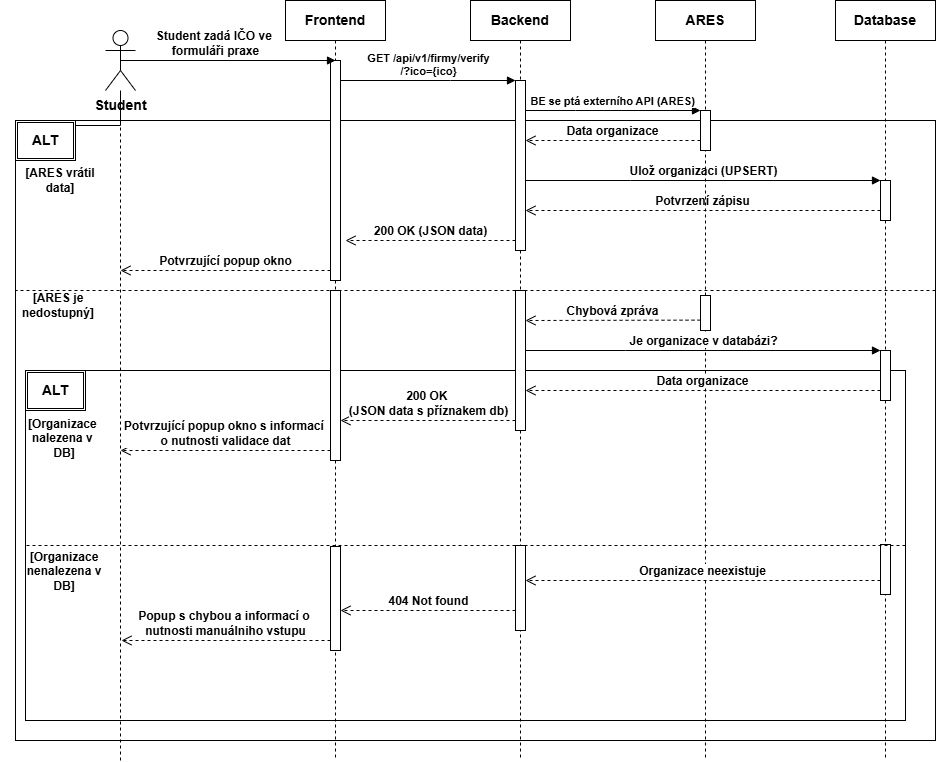

The diagram above was exported from draw.io. Its source (the exported page's mxGraphModel, read from the mxfile embedded in the PNG):
<mxGraphModel dx="2264" dy="777" grid="1" gridSize="10" guides="1" tooltips="1" connect="1" arrows="1" fold="1" page="1" pageScale="1" pageWidth="850" pageHeight="1100" math="0" shadow="0">
  <root>
    <mxCell id="0" />
    <mxCell id="1" parent="0" />
    <mxCell id="9_5otulYiwuxepPNt4ZC-17" parent="1" style="rounded=0;whiteSpace=wrap;html=1;" value="" vertex="1">
      <mxGeometry height="620" width="920" x="-80" y="200" as="geometry" />
    </mxCell>
    <mxCell id="9_5otulYiwuxepPNt4ZC-43" parent="1" style="rounded=0;whiteSpace=wrap;html=1;" value="" vertex="1">
      <mxGeometry height="350" width="880" x="-70" y="450" as="geometry" />
    </mxCell>
    <mxCell id="aM9ryv3xv72pqoxQDRHE-1" parent="1" style="shape=umlLifeline;perimeter=lifelinePerimeter;whiteSpace=wrap;html=1;container=0;dropTarget=0;collapsible=0;recursiveResize=0;outlineConnect=0;portConstraint=eastwest;newEdgeStyle={&quot;edgeStyle&quot;:&quot;elbowEdgeStyle&quot;,&quot;elbow&quot;:&quot;vertical&quot;,&quot;curved&quot;:0,&quot;rounded&quot;:0};fontSize=14;fontStyle=1" value="Frontend" vertex="1">
      <mxGeometry height="760" width="100" x="190" y="80" as="geometry" />
    </mxCell>
    <mxCell id="aM9ryv3xv72pqoxQDRHE-2" parent="aM9ryv3xv72pqoxQDRHE-1" style="html=1;points=[];perimeter=orthogonalPerimeter;outlineConnect=0;targetShapes=umlLifeline;portConstraint=eastwest;newEdgeStyle={&quot;edgeStyle&quot;:&quot;elbowEdgeStyle&quot;,&quot;elbow&quot;:&quot;vertical&quot;,&quot;curved&quot;:0,&quot;rounded&quot;:0};" value="" vertex="1">
      <mxGeometry height="220" width="10" x="45" y="60" as="geometry" />
    </mxCell>
    <mxCell id="9_5otulYiwuxepPNt4ZC-48" parent="aM9ryv3xv72pqoxQDRHE-1" style="html=1;points=[];perimeter=orthogonalPerimeter;outlineConnect=0;targetShapes=umlLifeline;portConstraint=eastwest;newEdgeStyle={&quot;edgeStyle&quot;:&quot;elbowEdgeStyle&quot;,&quot;elbow&quot;:&quot;vertical&quot;,&quot;curved&quot;:0,&quot;rounded&quot;:0};" value="" vertex="1">
      <mxGeometry height="170" width="10" x="45" y="290" as="geometry" />
    </mxCell>
    <mxCell id="9_5otulYiwuxepPNt4ZC-53" parent="aM9ryv3xv72pqoxQDRHE-1" style="html=1;points=[];perimeter=orthogonalPerimeter;outlineConnect=0;targetShapes=umlLifeline;portConstraint=eastwest;newEdgeStyle={&quot;edgeStyle&quot;:&quot;elbowEdgeStyle&quot;,&quot;elbow&quot;:&quot;vertical&quot;,&quot;curved&quot;:0,&quot;rounded&quot;:0};" value="" vertex="1">
      <mxGeometry height="104" width="10" x="45" y="546" as="geometry" />
    </mxCell>
    <mxCell id="aM9ryv3xv72pqoxQDRHE-5" parent="1" style="shape=umlLifeline;perimeter=lifelinePerimeter;whiteSpace=wrap;html=1;container=0;dropTarget=0;collapsible=0;recursiveResize=0;outlineConnect=0;portConstraint=eastwest;newEdgeStyle={&quot;edgeStyle&quot;:&quot;elbowEdgeStyle&quot;,&quot;elbow&quot;:&quot;vertical&quot;,&quot;curved&quot;:0,&quot;rounded&quot;:0};fontSize=14;fontStyle=1" value="Backend" vertex="1">
      <mxGeometry height="760" width="100" x="375" y="80" as="geometry" />
    </mxCell>
    <mxCell id="aM9ryv3xv72pqoxQDRHE-6" parent="aM9ryv3xv72pqoxQDRHE-5" style="html=1;points=[];perimeter=orthogonalPerimeter;outlineConnect=0;targetShapes=umlLifeline;portConstraint=eastwest;newEdgeStyle={&quot;edgeStyle&quot;:&quot;elbowEdgeStyle&quot;,&quot;elbow&quot;:&quot;vertical&quot;,&quot;curved&quot;:0,&quot;rounded&quot;:0};" value="" vertex="1">
      <mxGeometry height="170" width="10" x="45" y="80" as="geometry" />
    </mxCell>
    <mxCell id="9_5otulYiwuxepPNt4ZC-38" parent="aM9ryv3xv72pqoxQDRHE-5" style="html=1;points=[];perimeter=orthogonalPerimeter;outlineConnect=0;targetShapes=umlLifeline;portConstraint=eastwest;newEdgeStyle={&quot;edgeStyle&quot;:&quot;elbowEdgeStyle&quot;,&quot;elbow&quot;:&quot;vertical&quot;,&quot;curved&quot;:0,&quot;rounded&quot;:0};" value="" vertex="1">
      <mxGeometry height="140" width="10" x="45" y="290" as="geometry" />
    </mxCell>
    <mxCell id="aM9ryv3xv72pqoxQDRHE-7" edge="1" parent="1" source="aM9ryv3xv72pqoxQDRHE-2" style="html=1;verticalAlign=bottom;endArrow=block;edgeStyle=elbowEdgeStyle;elbow=vertical;curved=0;rounded=0;endFill=1;fontSize=11;fontStyle=1" target="aM9ryv3xv72pqoxQDRHE-6" value="GET /api/v1/firmy/verify&lt;div&gt;/?ico={ico}&lt;/div&gt;">
      <mxGeometry relative="1" as="geometry">
        <Array as="points">
          <mxPoint x="355" y="160" />
        </Array>
        <mxPoint x="370" y="170" as="sourcePoint" />
      </mxGeometry>
    </mxCell>
    <mxCell id="aM9ryv3xv72pqoxQDRHE-8" edge="1" parent="1" source="aM9ryv3xv72pqoxQDRHE-6" style="html=1;verticalAlign=bottom;endArrow=open;dashed=1;endSize=8;edgeStyle=elbowEdgeStyle;elbow=vertical;curved=0;rounded=0;fontSize=12;fontStyle=1" value="200 OK (JSON data)">
      <mxGeometry relative="1" as="geometry">
        <Array as="points">
          <mxPoint x="360" y="320" />
        </Array>
        <mxPoint x="420" y="250" as="sourcePoint" />
        <mxPoint x="250" y="320" as="targetPoint" />
      </mxGeometry>
    </mxCell>
    <mxCell id="9_5otulYiwuxepPNt4ZC-2" parent="1" style="shape=umlLifeline;perimeter=lifelinePerimeter;whiteSpace=wrap;html=1;container=0;dropTarget=0;collapsible=0;recursiveResize=0;outlineConnect=0;portConstraint=eastwest;newEdgeStyle={&quot;edgeStyle&quot;:&quot;elbowEdgeStyle&quot;,&quot;elbow&quot;:&quot;vertical&quot;,&quot;curved&quot;:0,&quot;rounded&quot;:0};fontStyle=1;fontSize=14;" value="Database" vertex="1">
      <mxGeometry height="760" width="100" x="740" y="80" as="geometry" />
    </mxCell>
    <mxCell id="9_5otulYiwuxepPNt4ZC-3" parent="9_5otulYiwuxepPNt4ZC-2" style="html=1;points=[];perimeter=orthogonalPerimeter;outlineConnect=0;targetShapes=umlLifeline;portConstraint=eastwest;newEdgeStyle={&quot;edgeStyle&quot;:&quot;elbowEdgeStyle&quot;,&quot;elbow&quot;:&quot;vertical&quot;,&quot;curved&quot;:0,&quot;rounded&quot;:0};" value="" vertex="1">
      <mxGeometry height="40" width="10" x="45" y="180" as="geometry" />
    </mxCell>
    <mxCell id="9_5otulYiwuxepPNt4ZC-56" parent="9_5otulYiwuxepPNt4ZC-2" style="html=1;points=[];perimeter=orthogonalPerimeter;outlineConnect=0;targetShapes=umlLifeline;portConstraint=eastwest;newEdgeStyle={&quot;edgeStyle&quot;:&quot;elbowEdgeStyle&quot;,&quot;elbow&quot;:&quot;vertical&quot;,&quot;curved&quot;:0,&quot;rounded&quot;:0};" value="" vertex="1">
      <mxGeometry height="50" width="10" x="45" y="544" as="geometry" />
    </mxCell>
    <mxCell id="aM9ryv3xv72pqoxQDRHE-10" edge="1" parent="1" source="9_5otulYiwuxepPNt4ZC-3" style="html=1;verticalAlign=bottom;endArrow=open;endSize=8;edgeStyle=elbowEdgeStyle;elbow=vertical;curved=0;rounded=0;endFill=0;fontSize=12;startArrow=none;startFill=0;dashed=1;fontStyle=1" value="Potvrzení zápisu">
      <mxGeometry relative="1" as="geometry">
        <Array as="points">
          <mxPoint x="550" y="290" />
        </Array>
        <mxPoint x="595" y="290" as="sourcePoint" />
        <mxPoint x="430" y="290" as="targetPoint" />
      </mxGeometry>
    </mxCell>
    <mxCell id="aVBGYnHvgGmiD7hbpW-T-1" edge="1" parent="1" source="9_5otulYiwuxepPNt4ZC-4" style="edgeStyle=orthogonalEdgeStyle;rounded=0;orthogonalLoop=1;jettySize=auto;html=1;" target="9_5otulYiwuxepPNt4ZC-60" value="">
      <mxGeometry relative="1" as="geometry" />
    </mxCell>
    <mxCell id="9_5otulYiwuxepPNt4ZC-4" parent="1" style="shape=umlActor;verticalLabelPosition=bottom;verticalAlign=top;html=1;outlineConnect=0;fontStyle=1;fontSize=14;" value="Student" vertex="1">
      <mxGeometry height="60" width="30" x="10" y="110" as="geometry" />
    </mxCell>
    <mxCell id="aM9ryv3xv72pqoxQDRHE-3" edge="1" parent="1" source="9_5otulYiwuxepPNt4ZC-4" style="html=1;verticalAlign=bottom;startArrow=none;endArrow=block;startSize=8;edgeStyle=elbowEdgeStyle;elbow=vertical;curved=0;rounded=0;startFill=0;fontSize=12;exitX=0.5;exitY=0.5;exitDx=0;exitDy=0;exitPerimeter=0;fontStyle=1" value=" Student zadá IČO ve&amp;nbsp;&lt;div&gt;formuláři praxe&lt;/div&gt;">
      <mxGeometry relative="1" x="-0.1163" as="geometry">
        <mxPoint as="offset" />
        <Array as="points" />
        <mxPoint x="85" y="170" as="sourcePoint" />
        <mxPoint x="240" y="140" as="targetPoint" />
      </mxGeometry>
    </mxCell>
    <mxCell id="9_5otulYiwuxepPNt4ZC-8" edge="1" parent="1" source="aM9ryv3xv72pqoxQDRHE-2" style="html=1;verticalAlign=bottom;endArrow=open;dashed=1;endSize=8;elbow=vertical;rounded=0;fontSize=12;fontStyle=1" value="Potvrzující popup okno">
      <mxGeometry relative="1" as="geometry">
        <mxPoint x="220" y="350" as="sourcePoint" />
        <mxPoint x="25" y="350" as="targetPoint" />
      </mxGeometry>
    </mxCell>
    <mxCell id="9_5otulYiwuxepPNt4ZC-10" edge="1" parent="1" style="html=1;verticalAlign=bottom;endArrow=none;dashed=1;endSize=8;elbow=vertical;rounded=0;fontSize=10;endFill=0;" target="9_5otulYiwuxepPNt4ZC-4" value="">
      <mxGeometry relative="1" as="geometry">
        <mxPoint x="25" y="840" as="sourcePoint" />
        <mxPoint x="310" y="240" as="targetPoint" />
      </mxGeometry>
    </mxCell>
    <mxCell id="aM9ryv3xv72pqoxQDRHE-9" edge="1" parent="1" style="html=1;verticalAlign=bottom;endArrow=block;edgeStyle=orthogonalEdgeStyle;elbow=horizontal;curved=0;rounded=0;startArrow=none;startFill=0;endFill=1;fontSize=11;innerLoopWaypoints=1;fontStyle=1" target="9_5otulYiwuxepPNt4ZC-11" value="BE se ptá externího API (ARES) ">
      <mxGeometry relative="1" x="-0.0057" as="geometry">
        <mxPoint as="offset" />
        <Array as="points">
          <mxPoint x="480" y="190" />
          <mxPoint x="480" y="190" />
        </Array>
        <mxPoint x="430" y="190" as="sourcePoint" />
        <mxPoint x="440" y="190" as="targetPoint" />
      </mxGeometry>
    </mxCell>
    <mxCell id="9_5otulYiwuxepPNt4ZC-13" edge="1" parent="1" style="html=1;verticalAlign=bottom;endArrow=block;edgeStyle=elbowEdgeStyle;elbow=vertical;curved=0;rounded=0;endFill=1;fontSize=12;fontStyle=1" target="9_5otulYiwuxepPNt4ZC-3" value="Ulož organizaci (UPSERT)">
      <mxGeometry relative="1" as="geometry">
        <Array as="points">
          <mxPoint x="535" y="260" />
        </Array>
        <mxPoint x="430" y="260" as="sourcePoint" />
        <mxPoint x="780" y="260" as="targetPoint" />
      </mxGeometry>
    </mxCell>
    <mxCell id="9_5otulYiwuxepPNt4ZC-14" parent="1" style="shape=umlLifeline;perimeter=lifelinePerimeter;whiteSpace=wrap;html=1;container=0;dropTarget=0;collapsible=0;recursiveResize=0;outlineConnect=0;portConstraint=eastwest;newEdgeStyle={&quot;edgeStyle&quot;:&quot;elbowEdgeStyle&quot;,&quot;elbow&quot;:&quot;vertical&quot;,&quot;curved&quot;:0,&quot;rounded&quot;:0};fontSize=14;fontStyle=1" value="ARES" vertex="1">
      <mxGeometry height="760" width="100" x="560" y="80" as="geometry" />
    </mxCell>
    <mxCell id="9_5otulYiwuxepPNt4ZC-11" parent="9_5otulYiwuxepPNt4ZC-14" style="html=1;points=[];perimeter=orthogonalPerimeter;outlineConnect=0;targetShapes=umlLifeline;portConstraint=eastwest;newEdgeStyle={&quot;edgeStyle&quot;:&quot;elbowEdgeStyle&quot;,&quot;elbow&quot;:&quot;vertical&quot;,&quot;curved&quot;:0,&quot;rounded&quot;:0};" value="" vertex="1">
      <mxGeometry height="40" width="10" x="45" y="110" as="geometry" />
    </mxCell>
    <mxCell id="9_5otulYiwuxepPNt4ZC-16" edge="1" parent="1" source="9_5otulYiwuxepPNt4ZC-11" style="html=1;verticalAlign=bottom;endArrow=open;endSize=8;edgeStyle=elbowEdgeStyle;elbow=vertical;curved=0;rounded=0;endFill=0;fontSize=12;startArrow=none;startFill=0;dashed=1;fontStyle=1" value="Data organizace">
      <mxGeometry relative="1" x="0.0041" as="geometry">
        <mxPoint as="offset" />
        <Array as="points" />
        <mxPoint x="780" y="220" as="sourcePoint" />
        <mxPoint x="430" y="220" as="targetPoint" />
      </mxGeometry>
    </mxCell>
    <mxCell id="9_5otulYiwuxepPNt4ZC-18" edge="1" parent="1" style="html=1;verticalAlign=bottom;endArrow=none;dashed=1;endSize=8;elbow=vertical;rounded=0;fontSize=10;entryX=0;entryY=0.5;entryDx=0;entryDy=0;exitX=1;exitY=0.5;exitDx=0;exitDy=0;endFill=0;" value="">
      <mxGeometry relative="1" as="geometry">
        <mxPoint x="840" y="370.0000000000002" as="sourcePoint" />
        <mxPoint x="-80" y="370.0000000000002" as="targetPoint" />
      </mxGeometry>
    </mxCell>
    <mxCell id="9_5otulYiwuxepPNt4ZC-35" parent="1" style="shape=ext;double=1;rounded=0;whiteSpace=wrap;html=1;fontSize=14;fontStyle=1" value="ALT" vertex="1">
      <mxGeometry height="40" width="60" x="-80" y="200" as="geometry" />
    </mxCell>
    <mxCell id="9_5otulYiwuxepPNt4ZC-36" parent="1" style="html=1;points=[];perimeter=orthogonalPerimeter;outlineConnect=0;targetShapes=umlLifeline;portConstraint=eastwest;newEdgeStyle={&quot;edgeStyle&quot;:&quot;elbowEdgeStyle&quot;,&quot;elbow&quot;:&quot;vertical&quot;,&quot;curved&quot;:0,&quot;rounded&quot;:0};" value="" vertex="1">
      <mxGeometry height="35" width="10" x="605" y="375" as="geometry" />
    </mxCell>
    <mxCell id="9_5otulYiwuxepPNt4ZC-39" edge="1" parent="1" style="html=1;verticalAlign=bottom;endArrow=open;endSize=8;edgeStyle=elbowEdgeStyle;elbow=vertical;curved=0;rounded=0;endFill=0;fontSize=12;startArrow=none;startFill=0;dashed=1;fontStyle=1" value="Chybová zpráva">
      <mxGeometry relative="1" x="0.0041" as="geometry">
        <mxPoint as="offset" />
        <Array as="points" />
        <mxPoint x="605" y="399.63" as="sourcePoint" />
        <mxPoint x="430" y="399.63" as="targetPoint" />
      </mxGeometry>
    </mxCell>
    <mxCell id="9_5otulYiwuxepPNt4ZC-41" parent="1" style="html=1;points=[];perimeter=orthogonalPerimeter;outlineConnect=0;targetShapes=umlLifeline;portConstraint=eastwest;newEdgeStyle={&quot;edgeStyle&quot;:&quot;elbowEdgeStyle&quot;,&quot;elbow&quot;:&quot;vertical&quot;,&quot;curved&quot;:0,&quot;rounded&quot;:0};" value="" vertex="1">
      <mxGeometry height="50" width="10" x="785" y="430" as="geometry" />
    </mxCell>
    <mxCell id="9_5otulYiwuxepPNt4ZC-42" edge="1" parent="1" style="html=1;verticalAlign=bottom;endArrow=block;edgeStyle=elbowEdgeStyle;elbow=vertical;curved=0;rounded=0;endFill=1;fontSize=12;fontStyle=1" value="Je organizace v databázi?">
      <mxGeometry relative="1" as="geometry">
        <Array as="points">
          <mxPoint x="530" y="430" />
        </Array>
        <mxPoint x="430" y="430" as="sourcePoint" />
        <mxPoint x="785" y="430" as="targetPoint" />
      </mxGeometry>
    </mxCell>
    <mxCell id="9_5otulYiwuxepPNt4ZC-45" edge="1" parent="1" style="html=1;verticalAlign=bottom;endArrow=open;endSize=8;elbow=vertical;rounded=0;endFill=0;fontSize=12;startArrow=none;startFill=0;dashed=1;fontStyle=1" value="Data organizace">
      <mxGeometry relative="1" x="0.0041" as="geometry">
        <mxPoint as="offset" />
        <mxPoint x="785" y="470" as="sourcePoint" />
        <mxPoint x="430" y="470" as="targetPoint" />
      </mxGeometry>
    </mxCell>
    <mxCell id="9_5otulYiwuxepPNt4ZC-47" edge="1" parent="1" source="9_5otulYiwuxepPNt4ZC-43" style="html=1;verticalAlign=bottom;endArrow=none;dashed=1;endSize=8;elbow=vertical;rounded=0;fontSize=10;entryX=0;entryY=0.5;entryDx=0;entryDy=0;exitX=1;exitY=0.5;exitDx=0;exitDy=0;endFill=0;" target="9_5otulYiwuxepPNt4ZC-43" value="">
      <mxGeometry relative="1" as="geometry">
        <Array as="points">
          <mxPoint x="810" y="625" />
        </Array>
        <mxPoint x="1260" y="420" as="sourcePoint" />
        <mxPoint x="340" y="420" as="targetPoint" />
      </mxGeometry>
    </mxCell>
    <mxCell id="9_5otulYiwuxepPNt4ZC-49" parent="1" style="shape=ext;double=1;rounded=0;whiteSpace=wrap;html=1;fontStyle=1;fontSize=14;" value="ALT" vertex="1">
      <mxGeometry height="40" width="60" x="-70" y="450" as="geometry" />
    </mxCell>
    <mxCell id="9_5otulYiwuxepPNt4ZC-50" edge="1" parent="1" style="html=1;verticalAlign=bottom;endArrow=open;dashed=1;endSize=8;edgeStyle=elbowEdgeStyle;elbow=vertical;curved=0;rounded=0;fontSize=12;fontStyle=1" target="9_5otulYiwuxepPNt4ZC-48" value="200 OK&amp;nbsp;&lt;div&gt;(JSON data s příznakem db)&lt;/div&gt;">
      <mxGeometry relative="1" x="-0.002" as="geometry">
        <mxPoint as="offset" />
        <Array as="points">
          <mxPoint x="360" y="500" />
        </Array>
        <mxPoint x="420" y="500" as="sourcePoint" />
        <mxPoint x="250" y="500" as="targetPoint" />
      </mxGeometry>
    </mxCell>
    <mxCell id="9_5otulYiwuxepPNt4ZC-52" edge="1" parent="1" source="9_5otulYiwuxepPNt4ZC-48" style="html=1;verticalAlign=bottom;endArrow=open;dashed=1;endSize=8;elbow=vertical;rounded=0;fontSize=12;fontStyle=1" value="Potvrzující popup okno s informací&amp;nbsp;&lt;div&gt;o nutnosti&amp;nbsp;&lt;span style=&quot;background-color: light-dark(#ffffff, var(--ge-dark-color, #121212)); color: light-dark(rgb(0, 0, 0), rgb(255, 255, 255));&quot;&gt;validace dat&lt;/span&gt;&lt;/div&gt;">
      <mxGeometry relative="1" as="geometry">
        <mxPoint as="offset" />
        <mxPoint x="230" y="530" as="sourcePoint" />
        <mxPoint x="25" y="530" as="targetPoint" />
      </mxGeometry>
    </mxCell>
    <mxCell id="9_5otulYiwuxepPNt4ZC-55" parent="1" style="html=1;points=[];perimeter=orthogonalPerimeter;outlineConnect=0;targetShapes=umlLifeline;portConstraint=eastwest;newEdgeStyle={&quot;edgeStyle&quot;:&quot;elbowEdgeStyle&quot;,&quot;elbow&quot;:&quot;vertical&quot;,&quot;curved&quot;:0,&quot;rounded&quot;:0};" value="" vertex="1">
      <mxGeometry height="85" width="10" x="420" y="625" as="geometry" />
    </mxCell>
    <mxCell id="9_5otulYiwuxepPNt4ZC-57" edge="1" parent="1" style="html=1;verticalAlign=bottom;endArrow=open;endSize=8;elbow=vertical;rounded=0;endFill=0;fontSize=12;startArrow=none;startFill=0;dashed=1;fontStyle=1" value="Organizace neexistuje">
      <mxGeometry relative="1" x="0.0041" as="geometry">
        <mxPoint as="offset" />
        <mxPoint x="785" y="660" as="sourcePoint" />
        <mxPoint x="430" y="660" as="targetPoint" />
      </mxGeometry>
    </mxCell>
    <mxCell id="9_5otulYiwuxepPNt4ZC-58" edge="1" parent="1" style="html=1;verticalAlign=bottom;endArrow=open;dashed=1;endSize=8;edgeStyle=elbowEdgeStyle;elbow=vertical;curved=0;rounded=0;fontSize=12;fontStyle=1" value="404 Not found">
      <mxGeometry relative="1" x="-0.0057" as="geometry">
        <mxPoint as="offset" />
        <Array as="points">
          <mxPoint x="360" y="690" />
        </Array>
        <mxPoint x="420" y="690" as="sourcePoint" />
        <mxPoint x="245" y="690" as="targetPoint" />
      </mxGeometry>
    </mxCell>
    <mxCell id="9_5otulYiwuxepPNt4ZC-59" edge="1" parent="1" source="9_5otulYiwuxepPNt4ZC-53" style="html=1;verticalAlign=bottom;endArrow=open;dashed=1;endSize=8;elbow=vertical;rounded=0;fontSize=12;fontStyle=1" value="Popup s chybou a informací o&amp;nbsp;&lt;div&gt;nutnosti&amp;nbsp;&lt;span style=&quot;background-color: light-dark(#ffffff, var(--ge-dark-color, #121212)); color: light-dark(rgb(0, 0, 0), rgb(255, 255, 255));&quot;&gt;manuálniho vstupu&lt;/span&gt;&lt;/div&gt;">
      <mxGeometry relative="1" as="geometry">
        <mxPoint x="226" y="720" as="sourcePoint" />
        <mxPoint x="26" y="720" as="targetPoint" />
      </mxGeometry>
    </mxCell>
    <mxCell id="9_5otulYiwuxepPNt4ZC-60" parent="1" style="text;html=1;whiteSpace=wrap;strokeColor=none;fillColor=none;align=center;verticalAlign=middle;rounded=0;fontSize=12;fontStyle=1" value="[ARES vrátil data]" vertex="1">
      <mxGeometry height="40" width="90" x="-80" y="240" as="geometry" />
    </mxCell>
    <mxCell id="9_5otulYiwuxepPNt4ZC-61" parent="1" style="text;html=1;whiteSpace=wrap;strokeColor=none;fillColor=none;align=center;verticalAlign=middle;rounded=0;fontSize=12;fontStyle=1" value="[ARES je nedostupný]" vertex="1">
      <mxGeometry height="20" width="100" x="-87" y="375" as="geometry" />
    </mxCell>
    <mxCell id="9_5otulYiwuxepPNt4ZC-62" parent="1" style="text;html=1;whiteSpace=wrap;strokeColor=none;fillColor=none;align=center;verticalAlign=middle;rounded=0;fontSize=12;fontStyle=1" value="[Organizace&amp;nbsp;&lt;div&gt;nalezena v&amp;nbsp;&lt;/div&gt;&lt;div&gt;DB]&lt;/div&gt;" vertex="1">
      <mxGeometry height="36" width="128" x="-95" y="500" as="geometry" />
    </mxCell>
    <mxCell id="9_5otulYiwuxepPNt4ZC-63" parent="1" style="text;html=1;whiteSpace=wrap;strokeColor=none;fillColor=none;align=center;verticalAlign=middle;rounded=0;fontSize=12;fontStyle=1" value="[Organizace nenalezena v DB]" vertex="1">
      <mxGeometry height="52" width="98" x="-80" y="625" as="geometry" />
    </mxCell>
  </root>
</mxGraphModel>